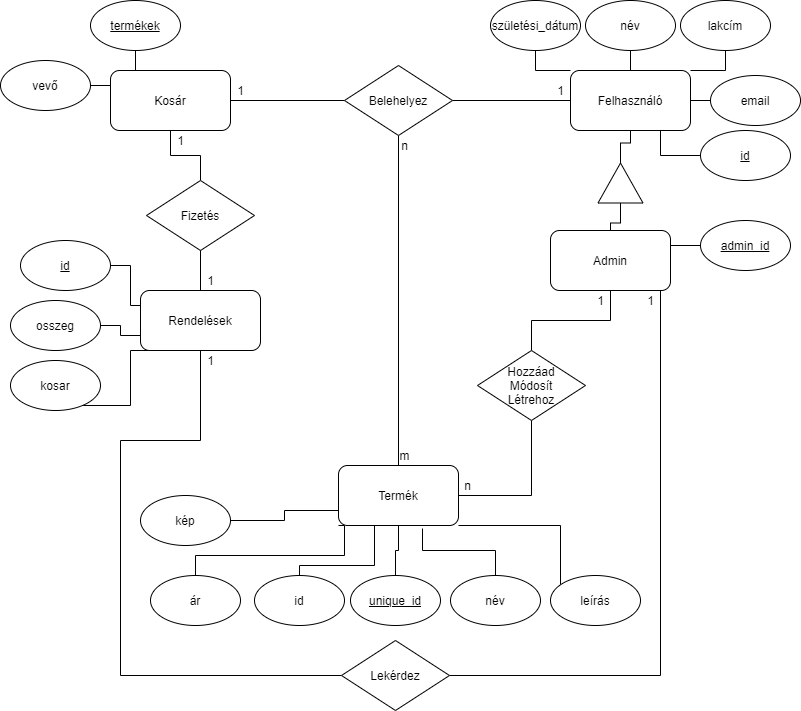

The diagram above was exported from draw.io. Its source (the exported page's mxGraphModel, read from the mxfile embedded in the PNG):
<mxGraphModel dx="1422" dy="762" grid="1" gridSize="10" guides="1" tooltips="1" connect="1" arrows="1" fold="1" page="1" pageScale="1" pageWidth="827" pageHeight="1169" math="0" shadow="0">
  <root>
    <mxCell id="0" />
    <mxCell id="1" parent="0" />
    <mxCell id="gliDeQisgx2ctOsXWwU8-71" style="edgeStyle=orthogonalEdgeStyle;rounded=0;orthogonalLoop=1;jettySize=auto;html=1;entryX=0.5;entryY=0;entryDx=0;entryDy=0;endArrow=none;endFill=0;" edge="1" parent="1" source="gliDeQisgx2ctOsXWwU8-2" target="gliDeQisgx2ctOsXWwU8-70">
      <mxGeometry relative="1" as="geometry" />
    </mxCell>
    <mxCell id="gliDeQisgx2ctOsXWwU8-2" value="Kosár" style="rounded=1;whiteSpace=wrap;html=1;" vertex="1" parent="1">
      <mxGeometry x="120" y="110" width="120" height="60" as="geometry" />
    </mxCell>
    <mxCell id="gliDeQisgx2ctOsXWwU8-76" style="edgeStyle=orthogonalEdgeStyle;rounded=0;orthogonalLoop=1;jettySize=auto;html=1;entryX=0.5;entryY=1;entryDx=0;entryDy=0;endArrow=none;endFill=0;" edge="1" parent="1" source="gliDeQisgx2ctOsXWwU8-3" target="gliDeQisgx2ctOsXWwU8-67">
      <mxGeometry relative="1" as="geometry" />
    </mxCell>
    <mxCell id="gliDeQisgx2ctOsXWwU8-3" value="Termék" style="rounded=1;whiteSpace=wrap;html=1;" vertex="1" parent="1">
      <mxGeometry x="348" y="505" width="120" height="60" as="geometry" />
    </mxCell>
    <mxCell id="gliDeQisgx2ctOsXWwU8-68" style="edgeStyle=orthogonalEdgeStyle;rounded=0;orthogonalLoop=1;jettySize=auto;html=1;entryX=1;entryY=0.5;entryDx=0;entryDy=0;endArrow=none;endFill=0;" edge="1" parent="1" source="gliDeQisgx2ctOsXWwU8-4" target="gliDeQisgx2ctOsXWwU8-67">
      <mxGeometry relative="1" as="geometry" />
    </mxCell>
    <mxCell id="gliDeQisgx2ctOsXWwU8-4" value="Felhasználó" style="rounded=1;whiteSpace=wrap;html=1;" vertex="1" parent="1">
      <mxGeometry x="580" y="110" width="120" height="60" as="geometry" />
    </mxCell>
    <mxCell id="gliDeQisgx2ctOsXWwU8-81" style="edgeStyle=orthogonalEdgeStyle;rounded=0;orthogonalLoop=1;jettySize=auto;html=1;entryX=0.5;entryY=0;entryDx=0;entryDy=0;endArrow=none;endFill=0;" edge="1" parent="1" source="gliDeQisgx2ctOsXWwU8-5" target="gliDeQisgx2ctOsXWwU8-80">
      <mxGeometry relative="1" as="geometry" />
    </mxCell>
    <mxCell id="gliDeQisgx2ctOsXWwU8-92" style="edgeStyle=orthogonalEdgeStyle;rounded=0;orthogonalLoop=1;jettySize=auto;html=1;endArrow=none;endFill=0;exitX=0.75;exitY=1;exitDx=0;exitDy=0;entryX=1;entryY=0.5;entryDx=0;entryDy=0;" edge="1" parent="1" source="gliDeQisgx2ctOsXWwU8-5" target="gliDeQisgx2ctOsXWwU8-91">
      <mxGeometry relative="1" as="geometry">
        <mxPoint x="710" y="700" as="targetPoint" />
        <Array as="points">
          <mxPoint x="670" y="330" />
          <mxPoint x="670" y="715" />
        </Array>
      </mxGeometry>
    </mxCell>
    <mxCell id="gliDeQisgx2ctOsXWwU8-5" value="Admin" style="rounded=1;whiteSpace=wrap;html=1;" vertex="1" parent="1">
      <mxGeometry x="560" y="270" width="120" height="60" as="geometry" />
    </mxCell>
    <mxCell id="gliDeQisgx2ctOsXWwU8-6" value="Rendelések" style="rounded=1;whiteSpace=wrap;html=1;" vertex="1" parent="1">
      <mxGeometry x="150" y="330" width="120" height="60" as="geometry" />
    </mxCell>
    <mxCell id="gliDeQisgx2ctOsXWwU8-23" style="edgeStyle=orthogonalEdgeStyle;rounded=0;orthogonalLoop=1;jettySize=auto;html=1;endArrow=none;endFill=0;" edge="1" parent="1" source="gliDeQisgx2ctOsXWwU8-8" target="gliDeQisgx2ctOsXWwU8-2">
      <mxGeometry relative="1" as="geometry" />
    </mxCell>
    <mxCell id="gliDeQisgx2ctOsXWwU8-8" value="vevő" style="ellipse;whiteSpace=wrap;html=1;" vertex="1" parent="1">
      <mxGeometry x="10" y="100" width="90" height="50" as="geometry" />
    </mxCell>
    <mxCell id="gliDeQisgx2ctOsXWwU8-21" style="edgeStyle=orthogonalEdgeStyle;rounded=0;orthogonalLoop=1;jettySize=auto;html=1;entryX=0.25;entryY=0;entryDx=0;entryDy=0;endArrow=none;endFill=0;" edge="1" parent="1" source="gliDeQisgx2ctOsXWwU8-9" target="gliDeQisgx2ctOsXWwU8-2">
      <mxGeometry relative="1" as="geometry" />
    </mxCell>
    <mxCell id="gliDeQisgx2ctOsXWwU8-9" value="termékek" style="ellipse;whiteSpace=wrap;html=1;fontStyle=4" vertex="1" parent="1">
      <mxGeometry x="100" y="40" width="90" height="50" as="geometry" />
    </mxCell>
    <mxCell id="gliDeQisgx2ctOsXWwU8-39" style="edgeStyle=orthogonalEdgeStyle;rounded=0;orthogonalLoop=1;jettySize=auto;html=1;entryX=0.75;entryY=1;entryDx=0;entryDy=0;endArrow=none;endFill=0;" edge="1" parent="1" source="gliDeQisgx2ctOsXWwU8-11" target="gliDeQisgx2ctOsXWwU8-4">
      <mxGeometry relative="1" as="geometry" />
    </mxCell>
    <mxCell id="gliDeQisgx2ctOsXWwU8-11" value="id" style="ellipse;whiteSpace=wrap;html=1;fontStyle=4" vertex="1" parent="1">
      <mxGeometry x="710" y="170" width="90" height="50" as="geometry" />
    </mxCell>
    <mxCell id="gliDeQisgx2ctOsXWwU8-42" style="edgeStyle=orthogonalEdgeStyle;rounded=0;orthogonalLoop=1;jettySize=auto;html=1;endArrow=none;endFill=0;" edge="1" parent="1" source="gliDeQisgx2ctOsXWwU8-13" target="gliDeQisgx2ctOsXWwU8-4">
      <mxGeometry relative="1" as="geometry" />
    </mxCell>
    <mxCell id="gliDeQisgx2ctOsXWwU8-13" value="név" style="ellipse;whiteSpace=wrap;html=1;" vertex="1" parent="1">
      <mxGeometry x="595" y="40" width="90" height="50" as="geometry" />
    </mxCell>
    <mxCell id="gliDeQisgx2ctOsXWwU8-41" style="edgeStyle=orthogonalEdgeStyle;rounded=0;orthogonalLoop=1;jettySize=auto;html=1;entryX=1;entryY=0;entryDx=0;entryDy=0;endArrow=none;endFill=0;" edge="1" parent="1" source="gliDeQisgx2ctOsXWwU8-14" target="gliDeQisgx2ctOsXWwU8-4">
      <mxGeometry relative="1" as="geometry" />
    </mxCell>
    <mxCell id="gliDeQisgx2ctOsXWwU8-14" value="lakcím" style="ellipse;whiteSpace=wrap;html=1;" vertex="1" parent="1">
      <mxGeometry x="690" y="40" width="90" height="50" as="geometry" />
    </mxCell>
    <mxCell id="gliDeQisgx2ctOsXWwU8-40" style="edgeStyle=orthogonalEdgeStyle;rounded=0;orthogonalLoop=1;jettySize=auto;html=1;endArrow=none;endFill=0;" edge="1" parent="1" source="gliDeQisgx2ctOsXWwU8-15" target="gliDeQisgx2ctOsXWwU8-4">
      <mxGeometry relative="1" as="geometry" />
    </mxCell>
    <mxCell id="gliDeQisgx2ctOsXWwU8-15" value="email" style="ellipse;whiteSpace=wrap;html=1;" vertex="1" parent="1">
      <mxGeometry x="720" y="115" width="90" height="50" as="geometry" />
    </mxCell>
    <mxCell id="gliDeQisgx2ctOsXWwU8-43" style="edgeStyle=orthogonalEdgeStyle;rounded=0;orthogonalLoop=1;jettySize=auto;html=1;entryX=0;entryY=0;entryDx=0;entryDy=0;endArrow=none;endFill=0;" edge="1" parent="1" source="gliDeQisgx2ctOsXWwU8-16" target="gliDeQisgx2ctOsXWwU8-4">
      <mxGeometry relative="1" as="geometry" />
    </mxCell>
    <mxCell id="gliDeQisgx2ctOsXWwU8-16" value="születési_dátum" style="ellipse;whiteSpace=wrap;html=1;" vertex="1" parent="1">
      <mxGeometry x="500" y="40" width="90" height="50" as="geometry" />
    </mxCell>
    <mxCell id="gliDeQisgx2ctOsXWwU8-34" value="1" style="text;html=1;align=center;verticalAlign=middle;resizable=0;points=[];autosize=1;strokeColor=none;fillColor=none;" vertex="1" parent="1">
      <mxGeometry x="240" y="120" width="20" height="20" as="geometry" />
    </mxCell>
    <mxCell id="gliDeQisgx2ctOsXWwU8-35" value="1" style="text;html=1;align=center;verticalAlign=middle;resizable=0;points=[];autosize=1;strokeColor=none;fillColor=none;" vertex="1" parent="1">
      <mxGeometry x="560" y="120" width="20" height="20" as="geometry" />
    </mxCell>
    <mxCell id="gliDeQisgx2ctOsXWwU8-51" style="edgeStyle=orthogonalEdgeStyle;rounded=0;orthogonalLoop=1;jettySize=auto;html=1;entryX=0.25;entryY=1;entryDx=0;entryDy=0;endArrow=none;endFill=0;" edge="1" parent="1" source="gliDeQisgx2ctOsXWwU8-44" target="gliDeQisgx2ctOsXWwU8-3">
      <mxGeometry relative="1" as="geometry">
        <Array as="points">
          <mxPoint x="309" y="605" />
          <mxPoint x="384" y="605" />
        </Array>
      </mxGeometry>
    </mxCell>
    <mxCell id="gliDeQisgx2ctOsXWwU8-44" value="id" style="ellipse;whiteSpace=wrap;html=1;" vertex="1" parent="1">
      <mxGeometry x="264" y="615" width="90" height="50" as="geometry" />
    </mxCell>
    <mxCell id="gliDeQisgx2ctOsXWwU8-53" style="edgeStyle=orthogonalEdgeStyle;rounded=0;orthogonalLoop=1;jettySize=auto;html=1;entryX=0.5;entryY=1;entryDx=0;entryDy=0;endArrow=none;endFill=0;" edge="1" parent="1" source="gliDeQisgx2ctOsXWwU8-45" target="gliDeQisgx2ctOsXWwU8-3">
      <mxGeometry relative="1" as="geometry" />
    </mxCell>
    <mxCell id="gliDeQisgx2ctOsXWwU8-45" value="unique_id" style="ellipse;whiteSpace=wrap;html=1;fontStyle=4" vertex="1" parent="1">
      <mxGeometry x="360" y="615" width="90" height="50" as="geometry" />
    </mxCell>
    <mxCell id="gliDeQisgx2ctOsXWwU8-54" style="edgeStyle=orthogonalEdgeStyle;rounded=0;orthogonalLoop=1;jettySize=auto;html=1;entryX=0.7;entryY=1.05;entryDx=0;entryDy=0;entryPerimeter=0;endArrow=none;endFill=0;" edge="1" parent="1" source="gliDeQisgx2ctOsXWwU8-46" target="gliDeQisgx2ctOsXWwU8-3">
      <mxGeometry relative="1" as="geometry" />
    </mxCell>
    <mxCell id="gliDeQisgx2ctOsXWwU8-46" value="név" style="ellipse;whiteSpace=wrap;html=1;" vertex="1" parent="1">
      <mxGeometry x="460" y="615" width="90" height="50" as="geometry" />
    </mxCell>
    <mxCell id="gliDeQisgx2ctOsXWwU8-55" style="edgeStyle=orthogonalEdgeStyle;rounded=0;orthogonalLoop=1;jettySize=auto;html=1;entryX=1;entryY=1;entryDx=0;entryDy=0;endArrow=none;endFill=0;" edge="1" parent="1" source="gliDeQisgx2ctOsXWwU8-47" target="gliDeQisgx2ctOsXWwU8-3">
      <mxGeometry relative="1" as="geometry">
        <Array as="points">
          <mxPoint x="570" y="565" />
        </Array>
      </mxGeometry>
    </mxCell>
    <mxCell id="gliDeQisgx2ctOsXWwU8-47" value="leírás" style="ellipse;whiteSpace=wrap;html=1;" vertex="1" parent="1">
      <mxGeometry x="560" y="615" width="90" height="50" as="geometry" />
    </mxCell>
    <mxCell id="gliDeQisgx2ctOsXWwU8-50" style="edgeStyle=orthogonalEdgeStyle;rounded=0;orthogonalLoop=1;jettySize=auto;html=1;entryX=0;entryY=1;entryDx=0;entryDy=0;endArrow=none;endFill=0;" edge="1" parent="1" source="gliDeQisgx2ctOsXWwU8-48" target="gliDeQisgx2ctOsXWwU8-3">
      <mxGeometry relative="1" as="geometry">
        <Array as="points">
          <mxPoint x="205" y="595" />
          <mxPoint x="354" y="595" />
        </Array>
      </mxGeometry>
    </mxCell>
    <mxCell id="gliDeQisgx2ctOsXWwU8-48" value="ár" style="ellipse;whiteSpace=wrap;html=1;" vertex="1" parent="1">
      <mxGeometry x="160" y="615" width="90" height="50" as="geometry" />
    </mxCell>
    <mxCell id="gliDeQisgx2ctOsXWwU8-56" style="edgeStyle=orthogonalEdgeStyle;rounded=0;orthogonalLoop=1;jettySize=auto;html=1;entryX=0;entryY=0.75;entryDx=0;entryDy=0;endArrow=none;endFill=0;" edge="1" parent="1" source="gliDeQisgx2ctOsXWwU8-49" target="gliDeQisgx2ctOsXWwU8-3">
      <mxGeometry relative="1" as="geometry" />
    </mxCell>
    <mxCell id="gliDeQisgx2ctOsXWwU8-49" value="kép" style="ellipse;whiteSpace=wrap;html=1;" vertex="1" parent="1">
      <mxGeometry x="150" y="535" width="90" height="50" as="geometry" />
    </mxCell>
    <mxCell id="gliDeQisgx2ctOsXWwU8-64" style="edgeStyle=orthogonalEdgeStyle;rounded=0;orthogonalLoop=1;jettySize=auto;html=1;entryX=0;entryY=0.25;entryDx=0;entryDy=0;endArrow=none;endFill=0;" edge="1" parent="1" source="gliDeQisgx2ctOsXWwU8-57" target="gliDeQisgx2ctOsXWwU8-6">
      <mxGeometry relative="1" as="geometry" />
    </mxCell>
    <mxCell id="gliDeQisgx2ctOsXWwU8-57" value="id" style="ellipse;whiteSpace=wrap;html=1;fontStyle=4" vertex="1" parent="1">
      <mxGeometry x="30" y="280" width="90" height="50" as="geometry" />
    </mxCell>
    <mxCell id="gliDeQisgx2ctOsXWwU8-63" style="edgeStyle=orthogonalEdgeStyle;rounded=0;orthogonalLoop=1;jettySize=auto;html=1;entryX=0;entryY=0.75;entryDx=0;entryDy=0;endArrow=none;endFill=0;" edge="1" parent="1" source="gliDeQisgx2ctOsXWwU8-58" target="gliDeQisgx2ctOsXWwU8-6">
      <mxGeometry relative="1" as="geometry" />
    </mxCell>
    <mxCell id="gliDeQisgx2ctOsXWwU8-58" value="osszeg" style="ellipse;whiteSpace=wrap;html=1;" vertex="1" parent="1">
      <mxGeometry x="20" y="340" width="90" height="50" as="geometry" />
    </mxCell>
    <mxCell id="gliDeQisgx2ctOsXWwU8-60" style="edgeStyle=orthogonalEdgeStyle;rounded=0;orthogonalLoop=1;jettySize=auto;html=1;entryX=0.75;entryY=1;entryDx=0;entryDy=0;endArrow=none;endFill=0;" edge="1" parent="1" source="gliDeQisgx2ctOsXWwU8-59" target="gliDeQisgx2ctOsXWwU8-6">
      <mxGeometry relative="1" as="geometry">
        <Array as="points">
          <mxPoint x="140" y="445" />
          <mxPoint x="140" y="390" />
        </Array>
      </mxGeometry>
    </mxCell>
    <mxCell id="gliDeQisgx2ctOsXWwU8-59" value="kosar" style="ellipse;whiteSpace=wrap;html=1;" vertex="1" parent="1">
      <mxGeometry x="20" y="400" width="90" height="50" as="geometry" />
    </mxCell>
    <mxCell id="gliDeQisgx2ctOsXWwU8-66" style="edgeStyle=orthogonalEdgeStyle;rounded=0;orthogonalLoop=1;jettySize=auto;html=1;entryX=1;entryY=0.25;entryDx=0;entryDy=0;endArrow=none;endFill=0;" edge="1" parent="1" source="gliDeQisgx2ctOsXWwU8-65" target="gliDeQisgx2ctOsXWwU8-5">
      <mxGeometry relative="1" as="geometry" />
    </mxCell>
    <mxCell id="gliDeQisgx2ctOsXWwU8-65" value="admin_id" style="ellipse;whiteSpace=wrap;html=1;fontStyle=4" vertex="1" parent="1">
      <mxGeometry x="710" y="260" width="90" height="50" as="geometry" />
    </mxCell>
    <mxCell id="gliDeQisgx2ctOsXWwU8-69" style="edgeStyle=orthogonalEdgeStyle;rounded=0;orthogonalLoop=1;jettySize=auto;html=1;endArrow=none;endFill=0;entryX=1;entryY=0.5;entryDx=0;entryDy=0;" edge="1" parent="1" source="gliDeQisgx2ctOsXWwU8-67" target="gliDeQisgx2ctOsXWwU8-2">
      <mxGeometry relative="1" as="geometry">
        <mxPoint x="280" y="160" as="targetPoint" />
      </mxGeometry>
    </mxCell>
    <mxCell id="gliDeQisgx2ctOsXWwU8-67" value="Belehelyez" style="rhombus;whiteSpace=wrap;html=1;" vertex="1" parent="1">
      <mxGeometry x="354" y="105" width="108" height="70" as="geometry" />
    </mxCell>
    <mxCell id="gliDeQisgx2ctOsXWwU8-72" style="edgeStyle=orthogonalEdgeStyle;rounded=0;orthogonalLoop=1;jettySize=auto;html=1;endArrow=none;endFill=0;" edge="1" parent="1" source="gliDeQisgx2ctOsXWwU8-70" target="gliDeQisgx2ctOsXWwU8-6">
      <mxGeometry relative="1" as="geometry" />
    </mxCell>
    <mxCell id="gliDeQisgx2ctOsXWwU8-70" value="Fizetés" style="rhombus;whiteSpace=wrap;html=1;" vertex="1" parent="1">
      <mxGeometry x="156" y="220" width="108" height="70" as="geometry" />
    </mxCell>
    <mxCell id="gliDeQisgx2ctOsXWwU8-74" style="edgeStyle=orthogonalEdgeStyle;rounded=0;orthogonalLoop=1;jettySize=auto;html=1;endArrow=none;endFill=0;" edge="1" parent="1" source="gliDeQisgx2ctOsXWwU8-73" target="gliDeQisgx2ctOsXWwU8-4">
      <mxGeometry relative="1" as="geometry" />
    </mxCell>
    <mxCell id="gliDeQisgx2ctOsXWwU8-75" style="edgeStyle=orthogonalEdgeStyle;rounded=0;orthogonalLoop=1;jettySize=auto;html=1;entryX=0.5;entryY=0;entryDx=0;entryDy=0;endArrow=none;endFill=0;" edge="1" parent="1" source="gliDeQisgx2ctOsXWwU8-73" target="gliDeQisgx2ctOsXWwU8-5">
      <mxGeometry relative="1" as="geometry" />
    </mxCell>
    <mxCell id="gliDeQisgx2ctOsXWwU8-73" value="" style="triangle;whiteSpace=wrap;html=1;rotation=-90;" vertex="1" parent="1">
      <mxGeometry x="610" y="200" width="40" height="45" as="geometry" />
    </mxCell>
    <mxCell id="gliDeQisgx2ctOsXWwU8-78" value="n" style="text;html=1;align=center;verticalAlign=middle;resizable=0;points=[];autosize=1;strokeColor=none;fillColor=none;" vertex="1" parent="1">
      <mxGeometry x="404" y="175" width="20" height="20" as="geometry" />
    </mxCell>
    <mxCell id="gliDeQisgx2ctOsXWwU8-79" value="m" style="text;html=1;align=center;verticalAlign=middle;resizable=0;points=[];autosize=1;strokeColor=none;fillColor=none;" vertex="1" parent="1">
      <mxGeometry x="399" y="485" width="30" height="20" as="geometry" />
    </mxCell>
    <mxCell id="gliDeQisgx2ctOsXWwU8-86" style="edgeStyle=orthogonalEdgeStyle;rounded=0;orthogonalLoop=1;jettySize=auto;html=1;entryX=1;entryY=0.5;entryDx=0;entryDy=0;endArrow=none;endFill=0;exitX=0.5;exitY=1;exitDx=0;exitDy=0;" edge="1" parent="1" source="gliDeQisgx2ctOsXWwU8-80" target="gliDeQisgx2ctOsXWwU8-3">
      <mxGeometry relative="1" as="geometry" />
    </mxCell>
    <mxCell id="gliDeQisgx2ctOsXWwU8-80" value="Hozzáad&lt;br&gt;Módosít&lt;br&gt;Létrehoz" style="rhombus;whiteSpace=wrap;html=1;" vertex="1" parent="1">
      <mxGeometry x="487" y="390" width="108" height="70" as="geometry" />
    </mxCell>
    <mxCell id="gliDeQisgx2ctOsXWwU8-83" value="1" style="text;html=1;align=center;verticalAlign=middle;resizable=0;points=[];autosize=1;strokeColor=none;fillColor=none;" vertex="1" parent="1">
      <mxGeometry x="600" y="330" width="20" height="20" as="geometry" />
    </mxCell>
    <mxCell id="gliDeQisgx2ctOsXWwU8-87" value="n" style="text;html=1;align=center;verticalAlign=middle;resizable=0;points=[];autosize=1;strokeColor=none;fillColor=none;" vertex="1" parent="1">
      <mxGeometry x="467" y="515" width="20" height="20" as="geometry" />
    </mxCell>
    <mxCell id="gliDeQisgx2ctOsXWwU8-93" style="edgeStyle=orthogonalEdgeStyle;rounded=0;orthogonalLoop=1;jettySize=auto;html=1;endArrow=none;endFill=0;" edge="1" parent="1" source="gliDeQisgx2ctOsXWwU8-91">
      <mxGeometry relative="1" as="geometry">
        <mxPoint x="200" y="390" as="targetPoint" />
        <Array as="points">
          <mxPoint x="130" y="715" />
          <mxPoint x="130" y="480" />
          <mxPoint x="210" y="480" />
          <mxPoint x="210" y="390" />
        </Array>
      </mxGeometry>
    </mxCell>
    <mxCell id="gliDeQisgx2ctOsXWwU8-91" value="Lekérdez" style="rhombus;whiteSpace=wrap;html=1;" vertex="1" parent="1">
      <mxGeometry x="351" y="680" width="108" height="70" as="geometry" />
    </mxCell>
    <mxCell id="gliDeQisgx2ctOsXWwU8-94" value="1" style="text;html=1;align=center;verticalAlign=middle;resizable=0;points=[];autosize=1;strokeColor=none;fillColor=none;" vertex="1" parent="1">
      <mxGeometry x="650" y="330" width="20" height="20" as="geometry" />
    </mxCell>
    <mxCell id="gliDeQisgx2ctOsXWwU8-95" value="1" style="text;html=1;align=center;verticalAlign=middle;resizable=0;points=[];autosize=1;strokeColor=none;fillColor=none;" vertex="1" parent="1">
      <mxGeometry x="210" y="390" width="20" height="20" as="geometry" />
    </mxCell>
    <mxCell id="gliDeQisgx2ctOsXWwU8-96" value="1" style="text;html=1;align=center;verticalAlign=middle;resizable=0;points=[];autosize=1;strokeColor=none;fillColor=none;" vertex="1" parent="1">
      <mxGeometry x="180" y="170" width="20" height="20" as="geometry" />
    </mxCell>
    <mxCell id="gliDeQisgx2ctOsXWwU8-97" value="1" style="text;html=1;align=center;verticalAlign=middle;resizable=0;points=[];autosize=1;strokeColor=none;fillColor=none;" vertex="1" parent="1">
      <mxGeometry x="210" y="310" width="20" height="20" as="geometry" />
    </mxCell>
  </root>
</mxGraphModel>